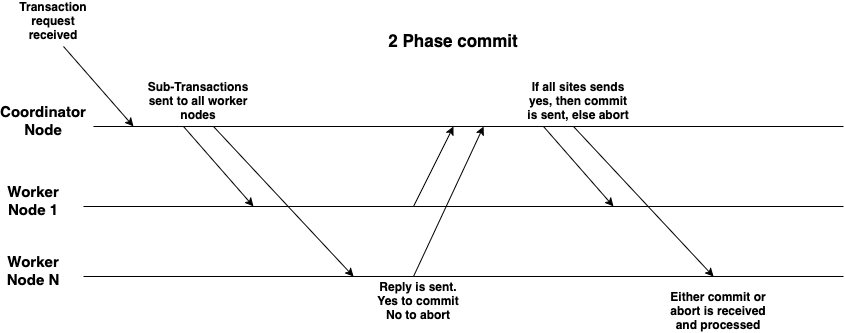

The diagram above was exported from draw.io. Its source (the exported page's mxGraphModel, read from the mxfile embedded in the PNG):
<mxGraphModel dx="1018" dy="575" grid="1" gridSize="10" guides="1" tooltips="1" connect="1" arrows="1" fold="1" page="1" pageScale="1" pageWidth="850" pageHeight="1100" math="0" shadow="0">
  <root>
    <mxCell id="0" />
    <mxCell id="1" parent="0" />
    <mxCell id="s3dmUgQWCsflaCRD9-W_-1" value="" style="endArrow=none;html=1;rounded=0;" edge="1" parent="1">
      <mxGeometry width="50" height="50" relative="1" as="geometry">
        <mxPoint x="100" y="190" as="sourcePoint" />
        <mxPoint x="850" y="190" as="targetPoint" />
      </mxGeometry>
    </mxCell>
    <mxCell id="zKiuseLURxfV5PfTUYfH-1" value="" style="endArrow=none;html=1;rounded=0;" edge="1" parent="1">
      <mxGeometry width="50" height="50" relative="1" as="geometry">
        <mxPoint x="90" y="270" as="sourcePoint" />
        <mxPoint x="850" y="270" as="targetPoint" />
      </mxGeometry>
    </mxCell>
    <mxCell id="zKiuseLURxfV5PfTUYfH-3" value="Coordinator Node" style="text;html=1;align=center;verticalAlign=middle;whiteSpace=wrap;rounded=0;fontStyle=1;fontSize=15;" vertex="1" parent="1">
      <mxGeometry x="20" y="170" width="60" height="30" as="geometry" />
    </mxCell>
    <mxCell id="zKiuseLURxfV5PfTUYfH-4" value="Worker Node 1" style="text;html=1;align=center;verticalAlign=middle;whiteSpace=wrap;rounded=0;fontStyle=1;fontSize=15;" vertex="1" parent="1">
      <mxGeometry x="10" y="250" width="60" height="30" as="geometry" />
    </mxCell>
    <mxCell id="zKiuseLURxfV5PfTUYfH-5" value="" style="endArrow=none;html=1;rounded=0;" edge="1" parent="1">
      <mxGeometry width="50" height="50" relative="1" as="geometry">
        <mxPoint x="90" y="340" as="sourcePoint" />
        <mxPoint x="850" y="340" as="targetPoint" />
      </mxGeometry>
    </mxCell>
    <mxCell id="zKiuseLURxfV5PfTUYfH-6" value="Worker Node N" style="text;html=1;align=center;verticalAlign=middle;whiteSpace=wrap;rounded=0;fontStyle=1;fontSize=15;" vertex="1" parent="1">
      <mxGeometry x="10" y="320" width="60" height="30" as="geometry" />
    </mxCell>
    <mxCell id="zKiuseLURxfV5PfTUYfH-7" value="" style="endArrow=classic;html=1;rounded=0;" edge="1" parent="1">
      <mxGeometry width="50" height="50" relative="1" as="geometry">
        <mxPoint x="220" y="190" as="sourcePoint" />
        <mxPoint x="360" y="340" as="targetPoint" />
      </mxGeometry>
    </mxCell>
    <mxCell id="zKiuseLURxfV5PfTUYfH-8" value="Transaction request received " style="text;html=1;align=center;verticalAlign=middle;whiteSpace=wrap;rounded=0;fontStyle=1" vertex="1" parent="1">
      <mxGeometry x="30" y="70" width="60" height="30" as="geometry" />
    </mxCell>
    <mxCell id="zKiuseLURxfV5PfTUYfH-9" value="" style="endArrow=classic;html=1;rounded=0;" edge="1" parent="1">
      <mxGeometry width="50" height="50" relative="1" as="geometry">
        <mxPoint x="190" y="190" as="sourcePoint" />
        <mxPoint x="260" y="270" as="targetPoint" />
      </mxGeometry>
    </mxCell>
    <mxCell id="zKiuseLURxfV5PfTUYfH-10" value="" style="endArrow=classic;html=1;rounded=0;" edge="1" parent="1">
      <mxGeometry width="50" height="50" relative="1" as="geometry">
        <mxPoint x="70" y="110" as="sourcePoint" />
        <mxPoint x="140" y="190" as="targetPoint" />
      </mxGeometry>
    </mxCell>
    <mxCell id="zKiuseLURxfV5PfTUYfH-11" value="Sub-Transactions sent to all worker nodes " style="text;html=1;align=center;verticalAlign=middle;whiteSpace=wrap;rounded=0;fontStyle=1" vertex="1" parent="1">
      <mxGeometry x="150" y="150" width="110" height="30" as="geometry" />
    </mxCell>
    <mxCell id="zKiuseLURxfV5PfTUYfH-12" value="" style="endArrow=classic;html=1;rounded=0;" edge="1" parent="1">
      <mxGeometry width="50" height="50" relative="1" as="geometry">
        <mxPoint x="420" y="270" as="sourcePoint" />
        <mxPoint x="460" y="190" as="targetPoint" />
      </mxGeometry>
    </mxCell>
    <mxCell id="zKiuseLURxfV5PfTUYfH-13" value="" style="endArrow=classic;html=1;rounded=0;" edge="1" parent="1">
      <mxGeometry width="50" height="50" relative="1" as="geometry">
        <mxPoint x="420" y="340" as="sourcePoint" />
        <mxPoint x="490" y="190" as="targetPoint" />
      </mxGeometry>
    </mxCell>
    <mxCell id="zKiuseLURxfV5PfTUYfH-14" value="Reply is sent.&lt;br&gt;Yes to commit&lt;br&gt;No to abort" style="text;html=1;align=center;verticalAlign=middle;whiteSpace=wrap;rounded=0;fontStyle=1" vertex="1" parent="1">
      <mxGeometry x="370" y="350" width="110" height="30" as="geometry" />
    </mxCell>
    <mxCell id="zKiuseLURxfV5PfTUYfH-15" value="" style="endArrow=classic;html=1;rounded=0;" edge="1" parent="1">
      <mxGeometry width="50" height="50" relative="1" as="geometry">
        <mxPoint x="580" y="190" as="sourcePoint" />
        <mxPoint x="720" y="340" as="targetPoint" />
      </mxGeometry>
    </mxCell>
    <mxCell id="zKiuseLURxfV5PfTUYfH-16" value="" style="endArrow=classic;html=1;rounded=0;" edge="1" parent="1">
      <mxGeometry width="50" height="50" relative="1" as="geometry">
        <mxPoint x="550" y="190" as="sourcePoint" />
        <mxPoint x="620" y="270" as="targetPoint" />
      </mxGeometry>
    </mxCell>
    <mxCell id="zKiuseLURxfV5PfTUYfH-17" value="If all sites sends yes, then commit is sent, else abort" style="text;html=1;align=center;verticalAlign=middle;whiteSpace=wrap;rounded=0;fontStyle=1" vertex="1" parent="1">
      <mxGeometry x="530" y="150" width="110" height="30" as="geometry" />
    </mxCell>
    <mxCell id="zKiuseLURxfV5PfTUYfH-18" value="Either commit or abort is received and processed" style="text;html=1;align=center;verticalAlign=middle;whiteSpace=wrap;rounded=0;fontStyle=1" vertex="1" parent="1">
      <mxGeometry x="670" y="360" width="110" height="30" as="geometry" />
    </mxCell>
    <mxCell id="zKiuseLURxfV5PfTUYfH-19" value="2 Phase commit" style="text;html=1;align=center;verticalAlign=middle;whiteSpace=wrap;rounded=0;fontStyle=1;fontSize=17;" vertex="1" parent="1">
      <mxGeometry x="360" y="90" width="200" height="30" as="geometry" />
    </mxCell>
  </root>
</mxGraphModel>